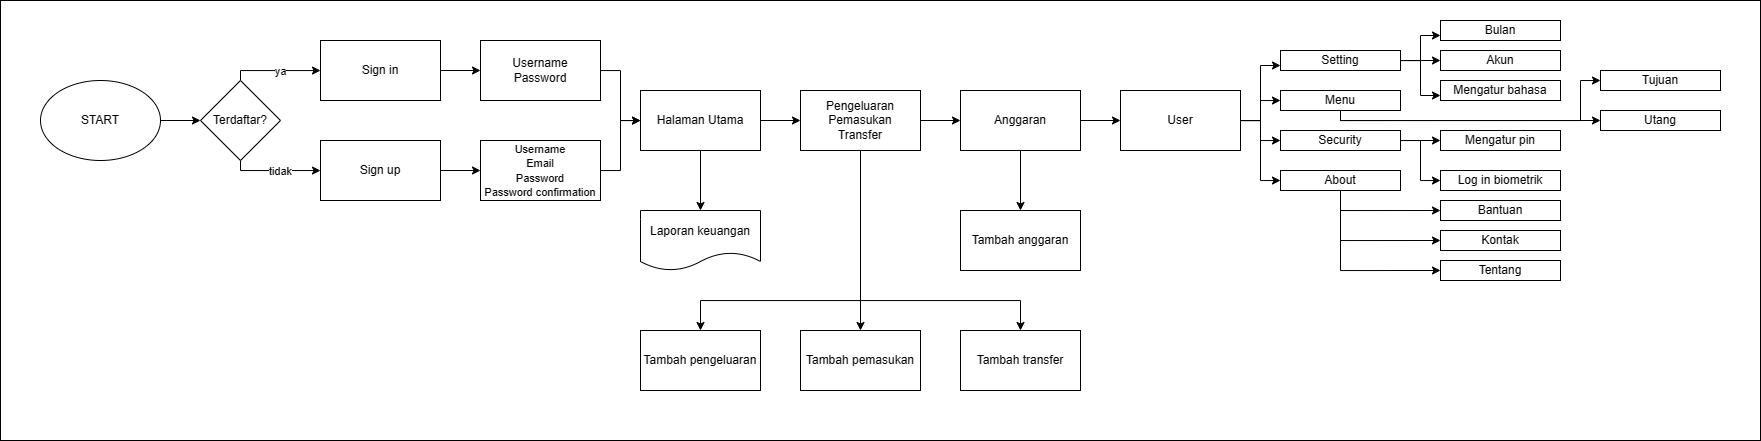

The diagram above was exported from draw.io. Its source (the exported page's mxGraphModel, read from the mxfile embedded in the PNG):
<mxGraphModel dx="932" dy="1537" grid="1" gridSize="10" guides="1" tooltips="1" connect="1" arrows="1" fold="1" page="1" pageScale="1" pageWidth="850" pageHeight="1100" math="0" shadow="0">
  <root>
    <mxCell id="0" />
    <mxCell id="1" parent="0" />
    <mxCell id="mdOJfAI0sVSJMEUN9lij-132" value="" style="rounded=0;whiteSpace=wrap;html=1;" vertex="1" parent="1">
      <mxGeometry x="400" y="-40" width="1760" height="440" as="geometry" />
    </mxCell>
    <mxCell id="mdOJfAI0sVSJMEUN9lij-3" value="" style="edgeStyle=orthogonalEdgeStyle;rounded=0;orthogonalLoop=1;jettySize=auto;html=1;" edge="1" parent="1" source="mdOJfAI0sVSJMEUN9lij-1" target="mdOJfAI0sVSJMEUN9lij-2">
      <mxGeometry relative="1" as="geometry" />
    </mxCell>
    <mxCell id="mdOJfAI0sVSJMEUN9lij-1" value="START" style="ellipse;whiteSpace=wrap;html=1;" vertex="1" parent="1">
      <mxGeometry x="440" y="40" width="120" height="80" as="geometry" />
    </mxCell>
    <mxCell id="mdOJfAI0sVSJMEUN9lij-5" value="" style="edgeStyle=orthogonalEdgeStyle;rounded=0;orthogonalLoop=1;jettySize=auto;html=1;" edge="1" parent="1" source="mdOJfAI0sVSJMEUN9lij-2" target="mdOJfAI0sVSJMEUN9lij-4">
      <mxGeometry relative="1" as="geometry">
        <Array as="points">
          <mxPoint x="640" y="30" />
        </Array>
      </mxGeometry>
    </mxCell>
    <mxCell id="mdOJfAI0sVSJMEUN9lij-12" value="ya" style="edgeLabel;html=1;align=center;verticalAlign=middle;resizable=0;points=[];" vertex="1" connectable="0" parent="mdOJfAI0sVSJMEUN9lij-5">
      <mxGeometry x="-0.0148" y="5" relative="1" as="geometry">
        <mxPoint x="5" y="5" as="offset" />
      </mxGeometry>
    </mxCell>
    <mxCell id="mdOJfAI0sVSJMEUN9lij-11" value="" style="edgeStyle=orthogonalEdgeStyle;rounded=0;orthogonalLoop=1;jettySize=auto;html=1;" edge="1" parent="1" source="mdOJfAI0sVSJMEUN9lij-2" target="mdOJfAI0sVSJMEUN9lij-10">
      <mxGeometry relative="1" as="geometry">
        <Array as="points">
          <mxPoint x="640" y="130" />
        </Array>
      </mxGeometry>
    </mxCell>
    <mxCell id="mdOJfAI0sVSJMEUN9lij-134" value="tidak" style="edgeLabel;html=1;align=center;verticalAlign=middle;resizable=0;points=[];" vertex="1" connectable="0" parent="mdOJfAI0sVSJMEUN9lij-11">
      <mxGeometry x="-0.1197" y="-2" relative="1" as="geometry">
        <mxPoint x="10" y="-2" as="offset" />
      </mxGeometry>
    </mxCell>
    <mxCell id="mdOJfAI0sVSJMEUN9lij-2" value="Terdaftar?" style="rhombus;whiteSpace=wrap;html=1;" vertex="1" parent="1">
      <mxGeometry x="600" y="40" width="80" height="80" as="geometry" />
    </mxCell>
    <mxCell id="mdOJfAI0sVSJMEUN9lij-15" value="" style="edgeStyle=orthogonalEdgeStyle;rounded=0;orthogonalLoop=1;jettySize=auto;html=1;" edge="1" parent="1" source="mdOJfAI0sVSJMEUN9lij-4" target="mdOJfAI0sVSJMEUN9lij-14">
      <mxGeometry relative="1" as="geometry" />
    </mxCell>
    <mxCell id="mdOJfAI0sVSJMEUN9lij-4" value="Sign in" style="whiteSpace=wrap;html=1;" vertex="1" parent="1">
      <mxGeometry x="720" width="120" height="60" as="geometry" />
    </mxCell>
    <mxCell id="mdOJfAI0sVSJMEUN9lij-17" value="" style="edgeStyle=orthogonalEdgeStyle;rounded=0;orthogonalLoop=1;jettySize=auto;html=1;" edge="1" parent="1" source="mdOJfAI0sVSJMEUN9lij-10" target="mdOJfAI0sVSJMEUN9lij-16">
      <mxGeometry relative="1" as="geometry" />
    </mxCell>
    <mxCell id="mdOJfAI0sVSJMEUN9lij-10" value="Sign up" style="whiteSpace=wrap;html=1;" vertex="1" parent="1">
      <mxGeometry x="720" y="100" width="120" height="60" as="geometry" />
    </mxCell>
    <mxCell id="mdOJfAI0sVSJMEUN9lij-19" value="" style="edgeStyle=orthogonalEdgeStyle;rounded=0;orthogonalLoop=1;jettySize=auto;html=1;" edge="1" parent="1" source="mdOJfAI0sVSJMEUN9lij-14" target="mdOJfAI0sVSJMEUN9lij-18">
      <mxGeometry relative="1" as="geometry" />
    </mxCell>
    <mxCell id="mdOJfAI0sVSJMEUN9lij-14" value="Username&lt;br&gt;Password" style="whiteSpace=wrap;html=1;" vertex="1" parent="1">
      <mxGeometry x="880" width="120" height="60" as="geometry" />
    </mxCell>
    <mxCell id="mdOJfAI0sVSJMEUN9lij-20" value="" style="edgeStyle=orthogonalEdgeStyle;rounded=0;orthogonalLoop=1;jettySize=auto;html=1;" edge="1" parent="1" source="mdOJfAI0sVSJMEUN9lij-16" target="mdOJfAI0sVSJMEUN9lij-18">
      <mxGeometry relative="1" as="geometry" />
    </mxCell>
    <mxCell id="mdOJfAI0sVSJMEUN9lij-16" value="&lt;font style=&quot;font-size: 11px;&quot;&gt;Username&lt;br&gt;Email&lt;br&gt;Password&lt;br&gt;Password confirmation&lt;/font&gt;" style="whiteSpace=wrap;html=1;" vertex="1" parent="1">
      <mxGeometry x="880" y="100" width="120" height="60" as="geometry" />
    </mxCell>
    <mxCell id="mdOJfAI0sVSJMEUN9lij-22" value="" style="edgeStyle=orthogonalEdgeStyle;rounded=0;orthogonalLoop=1;jettySize=auto;html=1;" edge="1" parent="1" source="mdOJfAI0sVSJMEUN9lij-18" target="mdOJfAI0sVSJMEUN9lij-21">
      <mxGeometry relative="1" as="geometry" />
    </mxCell>
    <mxCell id="mdOJfAI0sVSJMEUN9lij-98" value="" style="edgeStyle=orthogonalEdgeStyle;rounded=0;orthogonalLoop=1;jettySize=auto;html=1;" edge="1" parent="1" source="mdOJfAI0sVSJMEUN9lij-18" target="mdOJfAI0sVSJMEUN9lij-97">
      <mxGeometry relative="1" as="geometry" />
    </mxCell>
    <mxCell id="mdOJfAI0sVSJMEUN9lij-18" value="Halaman Utama" style="whiteSpace=wrap;html=1;" vertex="1" parent="1">
      <mxGeometry x="1040" y="50" width="120" height="60" as="geometry" />
    </mxCell>
    <mxCell id="mdOJfAI0sVSJMEUN9lij-24" value="" style="edgeStyle=orthogonalEdgeStyle;rounded=0;orthogonalLoop=1;jettySize=auto;html=1;" edge="1" parent="1" source="mdOJfAI0sVSJMEUN9lij-21" target="mdOJfAI0sVSJMEUN9lij-23">
      <mxGeometry relative="1" as="geometry" />
    </mxCell>
    <mxCell id="mdOJfAI0sVSJMEUN9lij-103" style="edgeStyle=orthogonalEdgeStyle;rounded=0;orthogonalLoop=1;jettySize=auto;html=1;entryX=0.5;entryY=0;entryDx=0;entryDy=0;" edge="1" parent="1" source="mdOJfAI0sVSJMEUN9lij-21" target="mdOJfAI0sVSJMEUN9lij-102">
      <mxGeometry relative="1" as="geometry" />
    </mxCell>
    <mxCell id="mdOJfAI0sVSJMEUN9lij-104" style="edgeStyle=orthogonalEdgeStyle;rounded=0;orthogonalLoop=1;jettySize=auto;html=1;" edge="1" parent="1" source="mdOJfAI0sVSJMEUN9lij-21" target="mdOJfAI0sVSJMEUN9lij-99">
      <mxGeometry relative="1" as="geometry">
        <Array as="points">
          <mxPoint x="1260" y="260" />
          <mxPoint x="1100" y="260" />
        </Array>
      </mxGeometry>
    </mxCell>
    <mxCell id="mdOJfAI0sVSJMEUN9lij-105" style="edgeStyle=orthogonalEdgeStyle;rounded=0;orthogonalLoop=1;jettySize=auto;html=1;" edge="1" parent="1" source="mdOJfAI0sVSJMEUN9lij-21" target="mdOJfAI0sVSJMEUN9lij-101">
      <mxGeometry relative="1" as="geometry">
        <Array as="points">
          <mxPoint x="1260" y="260" />
          <mxPoint x="1420" y="260" />
        </Array>
      </mxGeometry>
    </mxCell>
    <mxCell id="mdOJfAI0sVSJMEUN9lij-21" value="Pengeluaran&lt;br&gt;Pemasukan&lt;br&gt;Transfer" style="whiteSpace=wrap;html=1;" vertex="1" parent="1">
      <mxGeometry x="1200" y="50" width="120" height="60" as="geometry" />
    </mxCell>
    <mxCell id="mdOJfAI0sVSJMEUN9lij-26" value="" style="edgeStyle=orthogonalEdgeStyle;rounded=0;orthogonalLoop=1;jettySize=auto;html=1;" edge="1" parent="1" source="mdOJfAI0sVSJMEUN9lij-23" target="mdOJfAI0sVSJMEUN9lij-25">
      <mxGeometry relative="1" as="geometry" />
    </mxCell>
    <mxCell id="mdOJfAI0sVSJMEUN9lij-107" value="" style="edgeStyle=orthogonalEdgeStyle;rounded=0;orthogonalLoop=1;jettySize=auto;html=1;" edge="1" parent="1" source="mdOJfAI0sVSJMEUN9lij-23" target="mdOJfAI0sVSJMEUN9lij-106">
      <mxGeometry relative="1" as="geometry" />
    </mxCell>
    <mxCell id="mdOJfAI0sVSJMEUN9lij-23" value="Anggaran" style="whiteSpace=wrap;html=1;" vertex="1" parent="1">
      <mxGeometry x="1360" y="50" width="120" height="60" as="geometry" />
    </mxCell>
    <mxCell id="mdOJfAI0sVSJMEUN9lij-92" style="edgeStyle=orthogonalEdgeStyle;rounded=0;orthogonalLoop=1;jettySize=auto;html=1;entryX=0;entryY=0.75;entryDx=0;entryDy=0;" edge="1" parent="1" source="mdOJfAI0sVSJMEUN9lij-25" target="mdOJfAI0sVSJMEUN9lij-27">
      <mxGeometry relative="1" as="geometry" />
    </mxCell>
    <mxCell id="mdOJfAI0sVSJMEUN9lij-93" style="edgeStyle=orthogonalEdgeStyle;rounded=0;orthogonalLoop=1;jettySize=auto;html=1;entryX=0;entryY=0.5;entryDx=0;entryDy=0;" edge="1" parent="1" source="mdOJfAI0sVSJMEUN9lij-25" target="mdOJfAI0sVSJMEUN9lij-90">
      <mxGeometry relative="1" as="geometry" />
    </mxCell>
    <mxCell id="mdOJfAI0sVSJMEUN9lij-94" style="edgeStyle=orthogonalEdgeStyle;rounded=0;orthogonalLoop=1;jettySize=auto;html=1;entryX=0;entryY=0.5;entryDx=0;entryDy=0;" edge="1" parent="1" source="mdOJfAI0sVSJMEUN9lij-25" target="mdOJfAI0sVSJMEUN9lij-88">
      <mxGeometry relative="1" as="geometry" />
    </mxCell>
    <mxCell id="mdOJfAI0sVSJMEUN9lij-96" style="edgeStyle=orthogonalEdgeStyle;rounded=0;orthogonalLoop=1;jettySize=auto;html=1;entryX=0;entryY=0.5;entryDx=0;entryDy=0;" edge="1" parent="1" source="mdOJfAI0sVSJMEUN9lij-25" target="mdOJfAI0sVSJMEUN9lij-89">
      <mxGeometry relative="1" as="geometry" />
    </mxCell>
    <mxCell id="mdOJfAI0sVSJMEUN9lij-25" value="User" style="whiteSpace=wrap;html=1;" vertex="1" parent="1">
      <mxGeometry x="1520" y="50" width="120" height="60" as="geometry" />
    </mxCell>
    <mxCell id="mdOJfAI0sVSJMEUN9lij-113" value="" style="edgeStyle=orthogonalEdgeStyle;rounded=0;orthogonalLoop=1;jettySize=auto;html=1;" edge="1" parent="1" source="mdOJfAI0sVSJMEUN9lij-27" target="mdOJfAI0sVSJMEUN9lij-112">
      <mxGeometry relative="1" as="geometry" />
    </mxCell>
    <mxCell id="mdOJfAI0sVSJMEUN9lij-114" style="edgeStyle=orthogonalEdgeStyle;rounded=0;orthogonalLoop=1;jettySize=auto;html=1;entryX=0;entryY=0.75;entryDx=0;entryDy=0;" edge="1" parent="1" source="mdOJfAI0sVSJMEUN9lij-27" target="mdOJfAI0sVSJMEUN9lij-108">
      <mxGeometry relative="1" as="geometry" />
    </mxCell>
    <mxCell id="mdOJfAI0sVSJMEUN9lij-115" style="edgeStyle=orthogonalEdgeStyle;rounded=0;orthogonalLoop=1;jettySize=auto;html=1;entryX=0;entryY=0.75;entryDx=0;entryDy=0;" edge="1" parent="1" source="mdOJfAI0sVSJMEUN9lij-27" target="mdOJfAI0sVSJMEUN9lij-111">
      <mxGeometry relative="1" as="geometry" />
    </mxCell>
    <mxCell id="mdOJfAI0sVSJMEUN9lij-27" value="Setting" style="whiteSpace=wrap;html=1;" vertex="1" parent="1">
      <mxGeometry x="1680" y="10" width="120" height="20" as="geometry" />
    </mxCell>
    <mxCell id="mdOJfAI0sVSJMEUN9lij-124" style="edgeStyle=orthogonalEdgeStyle;rounded=0;orthogonalLoop=1;jettySize=auto;html=1;entryX=0;entryY=0.5;entryDx=0;entryDy=0;" edge="1" parent="1" source="mdOJfAI0sVSJMEUN9lij-88" target="mdOJfAI0sVSJMEUN9lij-122">
      <mxGeometry relative="1" as="geometry" />
    </mxCell>
    <mxCell id="mdOJfAI0sVSJMEUN9lij-125" style="edgeStyle=orthogonalEdgeStyle;rounded=0;orthogonalLoop=1;jettySize=auto;html=1;entryX=0;entryY=0.5;entryDx=0;entryDy=0;" edge="1" parent="1" source="mdOJfAI0sVSJMEUN9lij-88" target="mdOJfAI0sVSJMEUN9lij-121">
      <mxGeometry relative="1" as="geometry" />
    </mxCell>
    <mxCell id="mdOJfAI0sVSJMEUN9lij-88" value="Security" style="whiteSpace=wrap;html=1;" vertex="1" parent="1">
      <mxGeometry x="1680" y="90" width="120" height="20" as="geometry" />
    </mxCell>
    <mxCell id="mdOJfAI0sVSJMEUN9lij-129" style="edgeStyle=orthogonalEdgeStyle;rounded=0;orthogonalLoop=1;jettySize=auto;html=1;entryX=0;entryY=0.5;entryDx=0;entryDy=0;" edge="1" parent="1" source="mdOJfAI0sVSJMEUN9lij-89" target="mdOJfAI0sVSJMEUN9lij-128">
      <mxGeometry relative="1" as="geometry">
        <Array as="points">
          <mxPoint x="1740" y="200" />
        </Array>
      </mxGeometry>
    </mxCell>
    <mxCell id="mdOJfAI0sVSJMEUN9lij-130" style="edgeStyle=orthogonalEdgeStyle;rounded=0;orthogonalLoop=1;jettySize=auto;html=1;entryX=0;entryY=0.5;entryDx=0;entryDy=0;" edge="1" parent="1" source="mdOJfAI0sVSJMEUN9lij-89" target="mdOJfAI0sVSJMEUN9lij-126">
      <mxGeometry relative="1" as="geometry">
        <Array as="points">
          <mxPoint x="1740" y="170" />
        </Array>
      </mxGeometry>
    </mxCell>
    <mxCell id="mdOJfAI0sVSJMEUN9lij-131" style="edgeStyle=orthogonalEdgeStyle;rounded=0;orthogonalLoop=1;jettySize=auto;html=1;entryX=0;entryY=0.5;entryDx=0;entryDy=0;" edge="1" parent="1" source="mdOJfAI0sVSJMEUN9lij-89" target="mdOJfAI0sVSJMEUN9lij-127">
      <mxGeometry relative="1" as="geometry">
        <Array as="points">
          <mxPoint x="1740" y="230" />
        </Array>
      </mxGeometry>
    </mxCell>
    <mxCell id="mdOJfAI0sVSJMEUN9lij-89" value="About" style="whiteSpace=wrap;html=1;" vertex="1" parent="1">
      <mxGeometry x="1680" y="130" width="120" height="20" as="geometry" />
    </mxCell>
    <mxCell id="mdOJfAI0sVSJMEUN9lij-119" style="edgeStyle=orthogonalEdgeStyle;rounded=0;orthogonalLoop=1;jettySize=auto;html=1;entryX=0;entryY=0.5;entryDx=0;entryDy=0;" edge="1" parent="1" source="mdOJfAI0sVSJMEUN9lij-90" target="mdOJfAI0sVSJMEUN9lij-118">
      <mxGeometry relative="1" as="geometry">
        <Array as="points">
          <mxPoint x="1740" y="80" />
        </Array>
      </mxGeometry>
    </mxCell>
    <mxCell id="mdOJfAI0sVSJMEUN9lij-120" style="edgeStyle=orthogonalEdgeStyle;rounded=0;orthogonalLoop=1;jettySize=auto;html=1;entryX=0;entryY=0.5;entryDx=0;entryDy=0;" edge="1" parent="1" source="mdOJfAI0sVSJMEUN9lij-90" target="mdOJfAI0sVSJMEUN9lij-117">
      <mxGeometry relative="1" as="geometry">
        <Array as="points">
          <mxPoint x="1740" y="80" />
          <mxPoint x="1980" y="80" />
          <mxPoint x="1980" y="40" />
        </Array>
      </mxGeometry>
    </mxCell>
    <mxCell id="mdOJfAI0sVSJMEUN9lij-90" value="Menu" style="whiteSpace=wrap;html=1;" vertex="1" parent="1">
      <mxGeometry x="1680" y="50" width="120" height="20" as="geometry" />
    </mxCell>
    <mxCell id="mdOJfAI0sVSJMEUN9lij-97" value="Laporan keuangan" style="shape=document;whiteSpace=wrap;html=1;boundedLbl=1;" vertex="1" parent="1">
      <mxGeometry x="1040" y="170" width="120" height="60" as="geometry" />
    </mxCell>
    <mxCell id="mdOJfAI0sVSJMEUN9lij-99" value="Tambah pengeluaran" style="whiteSpace=wrap;html=1;" vertex="1" parent="1">
      <mxGeometry x="1040" y="290" width="120" height="60" as="geometry" />
    </mxCell>
    <mxCell id="mdOJfAI0sVSJMEUN9lij-101" value="Tambah transfer" style="rounded=0;whiteSpace=wrap;html=1;" vertex="1" parent="1">
      <mxGeometry x="1360" y="290" width="120" height="60" as="geometry" />
    </mxCell>
    <mxCell id="mdOJfAI0sVSJMEUN9lij-102" value="Tambah pemasukan" style="rounded=0;whiteSpace=wrap;html=1;" vertex="1" parent="1">
      <mxGeometry x="1200" y="290" width="120" height="60" as="geometry" />
    </mxCell>
    <mxCell id="mdOJfAI0sVSJMEUN9lij-106" value="Tambah anggaran" style="whiteSpace=wrap;html=1;" vertex="1" parent="1">
      <mxGeometry x="1360" y="170" width="120" height="60" as="geometry" />
    </mxCell>
    <mxCell id="mdOJfAI0sVSJMEUN9lij-108" value="Bulan" style="whiteSpace=wrap;html=1;" vertex="1" parent="1">
      <mxGeometry x="1840" y="-20" width="120" height="20" as="geometry" />
    </mxCell>
    <mxCell id="mdOJfAI0sVSJMEUN9lij-111" value="Mengatur bahasa" style="rounded=0;whiteSpace=wrap;html=1;" vertex="1" parent="1">
      <mxGeometry x="1840" y="40" width="120" height="20" as="geometry" />
    </mxCell>
    <mxCell id="mdOJfAI0sVSJMEUN9lij-112" value="Akun" style="rounded=0;whiteSpace=wrap;html=1;" vertex="1" parent="1">
      <mxGeometry x="1840" y="10" width="120" height="20" as="geometry" />
    </mxCell>
    <mxCell id="mdOJfAI0sVSJMEUN9lij-117" value="Tujuan" style="rounded=0;whiteSpace=wrap;html=1;" vertex="1" parent="1">
      <mxGeometry x="2000" y="30" width="120" height="20" as="geometry" />
    </mxCell>
    <mxCell id="mdOJfAI0sVSJMEUN9lij-118" value="Utang" style="rounded=0;whiteSpace=wrap;html=1;" vertex="1" parent="1">
      <mxGeometry x="2000" y="70" width="120" height="20" as="geometry" />
    </mxCell>
    <mxCell id="mdOJfAI0sVSJMEUN9lij-121" value="Mengatur pin" style="rounded=0;whiteSpace=wrap;html=1;" vertex="1" parent="1">
      <mxGeometry x="1840" y="90" width="120" height="20" as="geometry" />
    </mxCell>
    <mxCell id="mdOJfAI0sVSJMEUN9lij-122" value="Log in biometrik" style="rounded=0;whiteSpace=wrap;html=1;" vertex="1" parent="1">
      <mxGeometry x="1840" y="130" width="120" height="20" as="geometry" />
    </mxCell>
    <mxCell id="mdOJfAI0sVSJMEUN9lij-126" value="Bantuan" style="whiteSpace=wrap;html=1;" vertex="1" parent="1">
      <mxGeometry x="1840" y="160" width="120" height="20" as="geometry" />
    </mxCell>
    <mxCell id="mdOJfAI0sVSJMEUN9lij-127" value="Tentang" style="whiteSpace=wrap;html=1;" vertex="1" parent="1">
      <mxGeometry x="1840" y="220" width="120" height="20" as="geometry" />
    </mxCell>
    <mxCell id="mdOJfAI0sVSJMEUN9lij-128" value="Kontak" style="whiteSpace=wrap;html=1;" vertex="1" parent="1">
      <mxGeometry x="1840" y="190" width="120" height="20" as="geometry" />
    </mxCell>
  </root>
</mxGraphModel>